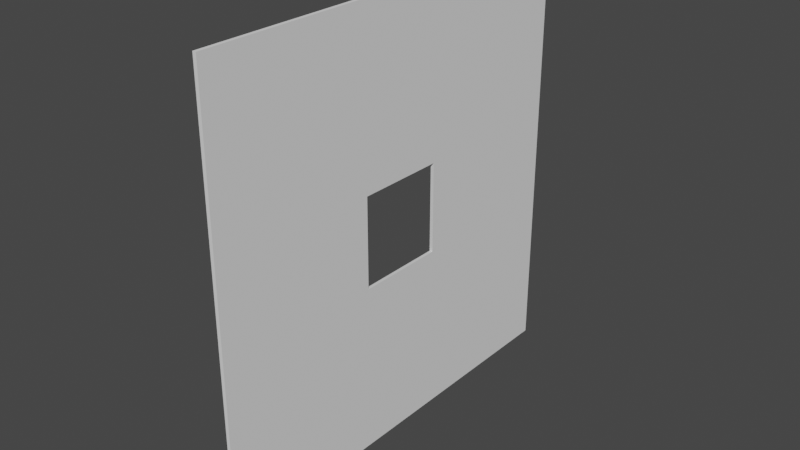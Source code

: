 # Source: hole5.blend  (saved by Blender 2.81.16; exported with 4.5.12 LTS)
import bpy
from mathutils import Matrix  # noqa: F401  (used for matrix-valued properties, if any)

bpy.ops.wm.read_factory_settings(use_empty=True)
scene = bpy.context.scene
scene.name = 'Scene'

# ---- collections
col_collection = bpy.data.collections.new('Collection'); scene.collection.children.link(col_collection)

# ---- world
world_world = bpy.data.worlds.new('World'); scene.world = world_world
world_world.use_nodes = True; world_world.node_tree.nodes.clear()
_N = world_world.node_tree.nodes; _L = world_world.node_tree.links
n0 = _N.new('ShaderNodeOutputWorld'); n0.name = 'World Output'; n0.location = (300, 300)
n1 = _N.new('ShaderNodeBackground'); n1.name = 'Background'; n1.location = (10, 300)
n1.inputs[0].default_value = (0.05088, 0.05088, 0.05088, 1.0)
_L.new(n1.outputs[0], n0.inputs[0])
n0.is_active_output = True
world_world.color = (0.05088, 0.05088, 0.05088)
world_world.use_sun_shadow = False
world_world.sun_shadow_jitter_overblur = 0.0

# ---- meshes
me_cube_009 = bpy.data.meshes.new('Cube.009')
me_cube_009.from_pydata([(-1.0, -1.0, -1.0), (-1.0, -1.0, 1.0), (-1.0, 1.0, -1.0), (-1.0, 1.0, 1.0), (1.0, -1.0, -1.0), (1.0, -1.0, 1.0), (1.0, 1.0, -1.0), (1.0, 1.0, 1.0), (1.0, 0.2102, -0.2102), (1.0, -0.2102, -0.2102), (-1.0, 0.2115, -0.2115), (-1.0, -0.2115, -0.2115), (1.0, 0.2102, 0.2102), (-1.0, 0.2115, 0.2115), (1.0, -0.2102, 0.2102), (-1.0, -0.2115, 0.2115)], [], [(0, 1, 15, 11, 10, 2), (2, 3, 7, 6), (6, 7, 12, 8, 9, 4), (4, 5, 1, 0), (2, 6, 4, 0), (7, 3, 1, 5), (13, 12, 14, 15), (15, 14, 9, 11), (4, 9, 14, 12, 7, 5), (10, 8, 12, 13), (11, 9, 8, 10), (2, 10, 13, 15, 1, 3)])
_uv = me_cube_009.uv_layers.new(name='UVMap')
_uv.uv.foreach_set('vector', [0.375, 0.0, 0.625, 0.0, 0.5264, 0.09856, 0.4736, 0.09856, 0.4736, 0.1514, 0.375, 0.25, 0.375, 0.25, 0.625, 0.25, 0.625, 0.5, 0.375, 0.5, 0.375, 0.5, 0.625, 0.5, 0.5263, 0.5987, 0.4737, 0.5987, 0.4737, 0.6513, 0.375, 0.75, 0.375, 0.75, 0.625, 0.75, 0.625, 1.0, 0.375, 1.0, 0.125, 0.5, 0.375, 0.5, 0.375, 0.75, 0.125, 0.75, 0.625, 0.5, 0.875, 0.5, 0.875, 0.75, 0.625, 0.75, 0.3781, 0.25, 0.3797, 0.25, 0.3797, 0.004678, 0.3781, 0.003111, 0.3781, 1.0, 0.3797, 1.0, 0.3797, 0.7547, 0.3781, 0.7531, 0.375, 0.75, 0.4737, 0.6513, 0.5263, 0.6513, 0.5263, 0.5987, 0.625, 0.5, 0.625, 0.75, 0.3781, 0.5, 0.3797, 0.5, 0.3797, 0.2547, 0.3781, 0.2531, 0.3781, 0.75, 0.3797, 0.75, 0.3797, 0.5047, 0.3781, 0.5031, 0.375, 0.25, 0.4736, 0.1514, 0.5264, 0.1514, 0.5264, 0.09856, 0.625, 0.0, 0.625, 0.25])
me_cube_009.use_remesh_fix_poles = True
me_cube_009.use_remesh_preserve_attributes = False
me_cube_009.use_mirror_vertex_groups = False
me_cube_009.update()

# ---- objects
ob_cube_006 = bpy.data.objects.new('Cube.006', me_cube_009)

# ---- transforms, parenting, visibility, modifiers, constraints
ob_cube_006.location = (0.0, 0.0, 0.0)
ob_cube_006.scale = (0.06008, 7.411, 7.411)
ob_cube_006.lineart.crease_threshold = 0.0

# ---- collection membership
col_collection.objects.link(ob_cube_006)

# ---- scene / render settings (as saved in the file)
scene.frame_start = 1; scene.frame_end = 250; scene.frame_set(1)
scene.render.engine = 'BLENDER_EEVEE_NEXT'
scene.cycles.use_denoising = False
scene.cycles.samples = 128
scene.cycles.sampling_pattern = 'TABULATED_SOBOL'
scene.cycles.use_adaptive_sampling = False
scene.cycles.use_light_tree = False
scene.view_settings.view_transform = 'Filmic'
bpy.context.view_layer.update()

# ---- added for rendering (the .blend has no active camera and no usable light): camera, sun
cam_auto = bpy.data.cameras.new('AutoCamera')
cam_auto.lens = 50.0
cam_auto.sensor_width = 36.0
cam_auto.clip_end = 1000.0
ob_auto_camera = bpy.data.objects.new('AutoCamera', cam_auto)
scene.collection.objects.link(ob_auto_camera)
ob_auto_camera.location = (19.3956, -23.2747, 15.5165)
ob_auto_camera.rotation_euler = (1.09748, -7.21219e-08, 0.694738)
scene.camera = ob_auto_camera
light_auto_sun = bpy.data.lights.new('AutoSun', 'SUN')
light_auto_sun.energy = 3.0
light_auto_sun.angle = 0.0523599
ob_auto_sun = bpy.data.objects.new('AutoSun', light_auto_sun)
scene.collection.objects.link(ob_auto_sun)
ob_auto_sun.rotation_euler = (0.872665, 0.174533, 0.523599)
bpy.context.view_layer.update()
